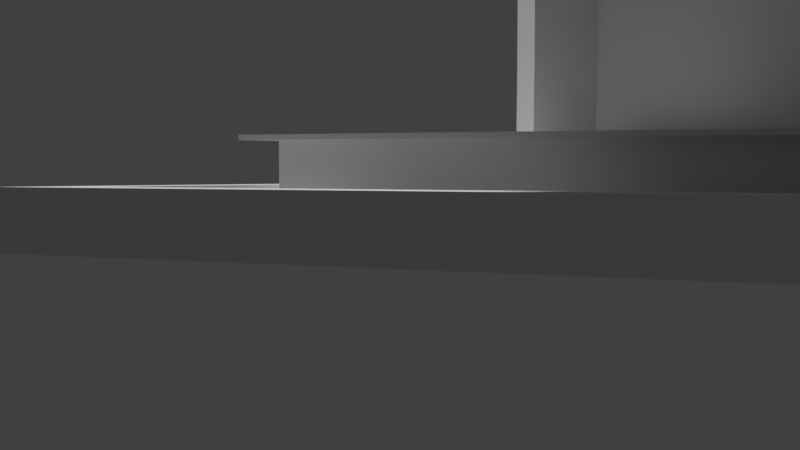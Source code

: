 # Source: diner_1.blend  (saved by Blender 2.78.0; exported with 4.5.12 LTS)
import bpy
from mathutils import Matrix  # noqa: F401  (used for matrix-valued properties, if any)

bpy.ops.wm.read_factory_settings(use_empty=True)
scene = bpy.context.scene
scene.name = 'Scene'

# ---- collections
col_collection_1 = bpy.data.collections.new('Collection 1'); scene.collection.children.link(col_collection_1)
col_collection_1.hide_render = True
col_collection_1.hide_viewport = True
col_collection_2 = bpy.data.collections.new('Collection 2'); scene.collection.children.link(col_collection_2)

# ---- world
world_world = bpy.data.worlds.new('World'); scene.world = world_world
world_world.color = (0.05088, 0.05088, 0.05088)
world_world.use_sun_shadow = False
world_world.sun_shadow_jitter_overblur = 0.0
world_world.cycles.sampling_method = 'MANUAL'

# ---- cameras
cam_camera_001 = bpy.data.cameras.new('Camera.001')
cam_camera_001.clip_end = 100.0
cam_camera_001.lens = 35.0
cam_camera_001.sensor_width = 32.0
cam_camera_001.sensor_height = 18.0
cam_camera_001.ortho_scale = 7.314
cam_camera_001.dof.focus_distance = 0.0

# ---- lights
light_lamp = bpy.data.lights.new('Lamp', 'POINT')
light_lamp.transmission_factor = 0.0
light_lamp.cutoff_distance = 30.0
light_lamp.energy = 100.0
light_lamp.shadow_buffer_clip_start = 1.001
light_lamp.shadow_soft_size = 0.1
light_lamp.shadow_maximum_resolution = 0.006
light_lamp.use_absolute_resolution = True

# ---- meshes
me_plane_002 = bpy.data.meshes.new('Plane.002')
me_plane_002.from_pydata([(0.139, -0.07821, 0.08757), (-0.06758, -0.07582, 0.08757), (-0.06519, 0.1308, 0.08757), (0.2238, -0.1119, 0.08757), (-0.1093, -0.108, 0.08757), (-0.1054, 0.225, 0.08757), (-0.04902, 0.1142, 0.08757), (-0.06547, 0.1068, 0.08757), (-0.1058, 0.1863, 0.08757), (-0.07934, 0.1983, 0.08757), (-0.05147, -0.076, 0.08757), (-0.06739, -0.05953, 0.08757), (-0.109, -0.08177, 0.08757), (-0.08327, -0.1083, 0.08757), (0.1124, -0.0779, 0.08757), (0.1216, -0.06036, 0.08757), (0.1957, -0.08311, 0.08757), (0.1809, -0.1114, 0.08757), (0.1124, -0.0779, -0.002295), (0.139, -0.07821, -0.002295), (-0.06739, -0.05953, -0.002295), (-0.06758, -0.07582, -0.002295), (-0.04902, 0.1142, -0.002295), (-0.06519, 0.1308, -0.002295), (0.1809, -0.1114, -0.002295), (0.2238, -0.1119, -0.002295), (-0.109, -0.08177, -0.002295), (-0.1093, -0.108, -0.002295), (-0.07934, 0.1983, -0.002295), (-0.1054, 0.225, -0.002295), (-0.1058, 0.1863, -0.002295), (-0.06547, 0.1068, -0.002295), (0.1216, -0.06036, -0.002295), (0.1957, -0.08311, -0.002295), (-0.08327, -0.1083, -0.002295), (-0.05147, -0.076, -0.002295), (-0.1054, 0.225, 0.08333), (-0.109, -0.08177, 0.08333), (0.2238, -0.1119, 0.08333), (0.1809, -0.1114, 0.08333), (0.2238, -0.1119, 0.002503), (-0.1058, 0.1863, 0.08333), (-0.08327, -0.1083, 0.08333), (-0.109, -0.08177, 0.002503), (-0.1093, -0.108, 0.08333), (-0.07934, 0.1983, 0.08333), (-0.1054, 0.225, 0.002503), (0.1957, -0.08311, 0.08333), (-0.1093, -0.108, 0.002503), (0.1809, -0.1114, 0.002503), (-0.07934, 0.1983, 0.002503), (-0.1058, 0.1863, 0.002503), (-0.08327, -0.1083, 0.002503), (0.1957, -0.08311, 0.002503), (-0.09522, -0.09821, 0.08333), (-0.09495, -0.07536, 0.08333), (-0.06917, 0.1685, 0.08333), (0.1702, -0.07652, 0.08333), (-0.09186, 0.1917, 0.002503), (-0.09186, 0.1917, 0.08333), (0.1947, -0.1016, 0.08333), (0.1574, -0.1011, 0.08333), (-0.0726, -0.09847, 0.08333), (-0.09225, 0.158, 0.08333), (0.1574, -0.1011, 0.002503), (-0.09225, 0.158, 0.002503), (-0.0726, -0.09847, 0.002503), (-0.09495, -0.07536, 0.002503), (-0.06917, 0.1685, 0.002503), (0.1702, -0.07652, 0.002503), (0.1947, -0.1016, 0.002503), (-0.09522, -0.09821, 0.002503), (-0.06519, 0.1308, 0.08333), (-0.05147, -0.076, 0.08333), (0.1124, -0.0779, 0.08333), (0.1216, -0.06036, 0.08333), (-0.06547, 0.1068, 0.08333), (-0.06758, -0.07582, 0.08333), (-0.04902, 0.1142, 0.08333), (0.139, -0.07821, 0.08333), (-0.06739, -0.05953, 0.08333), (0.1216, -0.06036, 0.002503), (-0.05147, -0.076, 0.002503), (-0.06519, 0.1308, 0.002503), (-0.06758, -0.07582, 0.002503), (-0.06739, -0.05953, 0.002503), (0.1124, -0.0779, 0.002503), (-0.06547, 0.1068, 0.002503), (-0.04902, 0.1142, 0.002503), (0.139, -0.07821, 0.002503), (-0.0701, 0.1411, 0.08333), (-0.05536, -0.08104, 0.08333), (0.1207, -0.08308, 0.08333), (0.1306, -0.06423, 0.08333), (-0.0704, 0.1153, 0.08333), (-0.07267, -0.08083, 0.08333), (-0.05273, 0.1234, 0.08333), (0.1493, -0.08341, 0.08333), (-0.07247, -0.06334, 0.08333), (0.1306, -0.06423, 0.002503), (-0.05536, -0.08104, 0.002503), (-0.0701, 0.1411, 0.002503), (-0.07267, -0.08083, 0.002503), (-0.07247, -0.06334, 0.002503), (0.1207, -0.08308, 0.002503), (-0.0704, 0.1153, 0.002503), (-0.05273, 0.1234, 0.002503), (0.1493, -0.08341, 0.002503)], [], [(6, 9, 5, 2), (11, 12, 4, 1), (14, 17, 3, 0), (2, 5, 8, 7), (15, 16, 9, 6), (7, 8, 12, 11), (1, 4, 13, 10), (0, 3, 16, 15), (10, 13, 17, 14), (22, 23, 29, 28), (20, 21, 27, 26), (18, 19, 25, 24), (23, 31, 30, 29), (32, 22, 28, 33), (31, 20, 26, 30), (21, 35, 34, 27), (19, 32, 33, 25), (35, 18, 24, 34), (86, 18, 35, 82), (49, 24, 25, 40), (51, 30, 26, 43), (87, 31, 23, 83), (52, 34, 24, 49), (43, 26, 27, 48), (82, 35, 21, 84), (46, 29, 30, 51), (50, 28, 29, 46), (48, 27, 34, 52), (88, 22, 32, 81), (53, 33, 28, 50), (89, 19, 18, 86), (81, 32, 19, 89), (84, 21, 20, 85), (40, 25, 33, 53), (83, 23, 22, 88), (85, 20, 31, 87), (3, 38, 47, 16), (37, 55, 54, 44), (16, 47, 45, 9), (4, 44, 42, 13), (9, 45, 36, 5), (5, 36, 41, 8), (12, 37, 44, 4), (13, 42, 39, 17), (8, 41, 37, 12), (17, 39, 38, 3), (50, 68, 69, 53), (38, 60, 57, 47), (51, 65, 58, 46), (43, 67, 65, 51), (53, 69, 70, 40), (36, 59, 63, 41), (46, 58, 68, 50), (44, 54, 62, 42), (60, 70, 69, 57), (57, 69, 68, 56), (54, 71, 66, 62), (56, 68, 58, 59), (59, 58, 65, 63), (55, 67, 71, 54), (62, 66, 64, 61), (63, 65, 67, 55), (61, 64, 70, 60), (52, 66, 71, 48), (47, 57, 56, 45), (48, 71, 67, 43), (42, 62, 61, 39), (40, 70, 64, 49), (45, 56, 59, 36), (49, 64, 66, 52), (39, 61, 60, 38), (41, 63, 55, 37), (11, 80, 76, 7), (2, 72, 78, 6), (1, 77, 80, 11), (15, 75, 79, 0), (0, 79, 74, 14), (6, 78, 75, 15), (10, 73, 77, 1), (7, 76, 72, 2), (14, 74, 73, 10), (84, 102, 100, 82), (85, 103, 102, 84), (82, 100, 104, 86), (77, 95, 98, 80), (83, 101, 105, 87), (76, 94, 90, 72), (73, 91, 95, 77), (86, 104, 107, 89), (72, 90, 96, 78), (98, 103, 105, 94), (90, 101, 106, 96), (95, 102, 103, 98), (93, 99, 107, 97), (97, 107, 104, 92), (96, 106, 99, 93), (91, 100, 102, 95), (94, 105, 101, 90), (92, 104, 100, 91), (75, 93, 97, 79), (80, 98, 94, 76), (79, 97, 92, 74), (88, 106, 101, 83), (87, 105, 103, 85), (78, 96, 93, 75), (89, 107, 99, 81), (74, 92, 91, 73), (81, 99, 106, 88)])
_k = {(0, 14): 1.0, (1, 11): 1.0, (2, 6): 1.0, (3, 17): 1.0, (4, 12): 1.0, (5, 9): 1.0, (2, 7): 1.0, (5, 8): 1.0, (6, 15): 1.0, (9, 16): 1.0, (7, 11): 1.0, (8, 12): 1.0, (1, 10): 1.0, (4, 13): 1.0, (0, 15): 1.0, (3, 16): 1.0, (10, 14): 1.0, (13, 17): 1.0, (18, 19): 1.0, (20, 21): 1.0, (22, 23): 1.0, (24, 25): 1.0, (26, 27): 1.0, (28, 29): 1.0, (23, 31): 1.0, (29, 30): 1.0, (22, 32): 1.0, (28, 33): 1.0, (20, 31): 1.0, (26, 30): 1.0, (21, 35): 1.0, (27, 34): 1.0, (19, 32): 1.0, (25, 33): 1.0, (18, 35): 1.0, (24, 34): 1.0, (37, 44): 1.0, (45, 47): 1.0, (38, 39): 1.0, (42, 44): 1.0, (36, 41): 1.0, (38, 47): 1.0, (39, 42): 1.0, (37, 41): 1.0, (43, 51): 1.0, (36, 45): 1.0, (40, 53): 1.0, (50, 53): 1.0, (48, 52): 1.0, (40, 49): 1.0, (49, 52): 1.0, (46, 51): 1.0, (43, 48): 1.0, (46, 50): 1.0, (54, 55): 1.0, (56, 57): 1.0, (60, 61): 1.0, (54, 62): 1.0, (59, 63): 1.0, (57, 60): 1.0, (61, 62): 1.0, (55, 63): 1.0, (65, 67): 1.0, (56, 59): 1.0, (69, 70): 1.0, (68, 69): 1.0, (66, 71): 1.0, (64, 70): 1.0, (64, 66): 1.0, (58, 65): 1.0, (67, 71): 1.0, (58, 68): 1.0, (73, 74): 1.0, (72, 78): 1.0, (72, 76): 1.0, (77, 80): 1.0, (76, 80): 1.0, (75, 78): 1.0, (73, 77): 1.0, (75, 79): 1.0, (74, 79): 1.0, (83, 87): 1.0, (82, 86): 1.0, (82, 84): 1.0, (85, 87): 1.0, (81, 89): 1.0, (81, 88): 1.0, (84, 85): 1.0, (83, 88): 1.0, (86, 89): 1.0, (91, 92): 1.0, (90, 96): 1.0, (90, 94): 1.0, (95, 98): 1.0, (94, 98): 1.0, (93, 96): 1.0, (91, 95): 1.0, (93, 97): 1.0, (92, 97): 1.0, (101, 105): 1.0, (100, 104): 1.0, (100, 102): 1.0, (103, 105): 1.0, (99, 107): 1.0, (99, 106): 1.0, (102, 103): 1.0, (101, 106): 1.0, (104, 107): 1.0}
me_plane_002.attributes.new('crease_edge', 'FLOAT', 'EDGE').data.foreach_set('value', [_k.get((min(e.vertices), max(e.vertices)), 0.0) for e in me_plane_002.edges])
me_plane_002.use_remesh_preserve_volume = False
me_plane_002.use_remesh_preserve_attributes = False
me_plane_002.use_mirror_vertex_groups = False
me_plane_002.update()
me_plane = bpy.data.meshes.new('Plane')
me_plane.from_pydata([(0.3196, -0.1528, 0.3094), (-0.1574, -0.1473, 0.3094), (-0.1519, 0.3297, 0.3094), (0.3958, -0.1843, 0.3122), (-0.1847, -0.1776, 0.3122), (-0.178, 0.4029, 0.3122), (-0.06203, 0.2378, 0.3094), (-0.1534, 0.1992, 0.3094), (-0.1803, 0.2024, 0.3122), (-0.03726, 0.2589, 0.3122), (-0.08117, -0.1482, 0.3094), (-0.1567, -0.08929, 0.3094), (-0.1836, -0.08602, 0.3122), (-0.08269, -0.1788, 0.3122), (0.1967, -0.1514, 0.3094), (0.2463, -0.07781, 0.3094), (0.2693, -0.05477, 0.3122), (0.2049, -0.1821, 0.3122), (0.2459, -0.07789, 0.2807), (-0.03761, 0.2589, 0.2807), (-0.184, -0.0861, 0.2807), (-0.185, -0.1777, 0.2807), (0.2689, -0.05485, 0.2807), (0.3955, -0.1844, 0.2807), (0.2046, -0.1822, 0.2807), (-0.1806, 0.2023, 0.2807), (0.1963, -0.1515, 0.2807), (-0.08304, -0.1789, 0.2807), (-0.1783, 0.4029, 0.2807), (-0.1571, -0.08937, 0.2807), (-0.1538, 0.1991, 0.2807), (-0.08156, -0.1482, 0.2807), (-0.06241, 0.2377, 0.2807), (0.3192, -0.1529, 0.2807), (-0.1578, -0.1474, 0.2807), (-0.1523, 0.3296, 0.2807), (0.3196, -0.1528, 1.49e-08), (-0.1574, -0.1473, 1.49e-08), (-0.1519, 0.3297, 1.49e-08), (0.3958, -0.1843, -0.002872), (-0.1847, -0.1776, -0.002872), (-0.178, 0.4029, -0.002872), (-0.06203, 0.2378, 1.49e-08), (-0.1534, 0.1992, 1.49e-08), (-0.1803, 0.2024, -0.002872), (-0.03726, 0.2589, -0.002872), (-0.08117, -0.1482, 1.49e-08), (-0.1567, -0.08929, 1.49e-08), (-0.1836, -0.08602, -0.002872), (-0.08269, -0.1788, -0.002872), (0.1967, -0.1514, 1.49e-08), (0.2463, -0.07781, 1.49e-08), (0.2693, -0.05477, -0.002872), (0.2049, -0.1821, -0.002872), (-0.1575, -0.08946, 0.1547), (-0.1843, -0.08617, 0.1547), (-0.03795, 0.2588, 0.1547), (-0.181, 0.2022, 0.1547), (-0.08338, -0.1789, 0.1547), (-0.1854, -0.1777, 0.1547), (-0.1787, 0.4028, 0.1547), (-0.0628, 0.2376, 0.1547), (-0.1582, -0.1474, 0.1547), (-0.1527, 0.3295, 0.1547), (-0.1542, 0.199, 0.1547), (-0.08194, -0.1483, 0.1547), (0.2459, -0.07789, 0.04762), (-0.03761, 0.2589, 0.04762), (-0.184, -0.0861, 0.04762), (-0.185, -0.1777, 0.04762), (0.2689, -0.05485, 0.04762), (0.3955, -0.1844, 0.04762), (0.2046, -0.1822, 0.04762), (-0.1806, 0.2023, 0.04762), (0.1963, -0.1515, 0.04762), (-0.08304, -0.1789, 0.04762), (-0.1783, 0.4029, 0.04762), (-0.1571, -0.08937, 0.04762), (-0.1538, 0.1991, 0.04762), (-0.08156, -0.1482, 0.04762), (-0.06241, 0.2377, 0.04762), (0.3192, -0.1529, 0.04762), (-0.1578, -0.1474, 0.04762), (-0.1523, 0.3296, 0.04762)], [], [(6, 9, 5, 2), (11, 12, 4, 1), (14, 17, 3, 0), (2, 5, 8, 7), (15, 16, 9, 6), (7, 8, 12, 11), (1, 4, 13, 10), (0, 3, 16, 15), (10, 13, 17, 14), (32, 18, 15, 6), (22, 19, 9, 16), (33, 26, 14, 0), (18, 33, 0, 15), (34, 29, 11, 1), (23, 22, 16, 3), (35, 32, 6, 2), (29, 30, 7, 11), (26, 31, 10, 14), (24, 23, 3, 17), (25, 20, 12, 8), (30, 35, 2, 7), (27, 24, 17, 13), (20, 21, 4, 12), (31, 34, 1, 10), (28, 25, 8, 5), (19, 28, 5, 9), (21, 27, 13, 4), (59, 58, 27, 21), (65, 62, 34, 31), (56, 60, 28, 19), (60, 57, 25, 28), (55, 59, 21, 20), (57, 55, 20, 25), (19, 32, 61, 56), (22, 18, 32, 19), (64, 63, 35, 30), (23, 33, 18, 22), (54, 64, 30, 29), (63, 61, 32, 35), (62, 54, 29, 34), (24, 26, 33, 23), (27, 31, 26, 24), (58, 65, 31, 27), (42, 38, 41, 45), (47, 37, 40, 48), (50, 36, 39, 53), (38, 43, 44, 41), (51, 42, 45, 52), (43, 47, 48, 44), (37, 46, 49, 40), (36, 51, 52, 39), (46, 50, 53, 49), (80, 42, 51, 66), (70, 52, 45, 67), (81, 36, 50, 74), (66, 51, 36, 81), (82, 37, 47, 77), (71, 39, 52, 70), (83, 38, 42, 80), (77, 47, 43, 78), (74, 50, 46, 79), (72, 53, 39, 71), (73, 44, 48, 68), (78, 43, 38, 83), (75, 49, 53, 72), (68, 48, 40, 69), (79, 46, 37, 82), (76, 41, 44, 73), (67, 45, 41, 76), (69, 40, 49, 75), (59, 69, 75, 58), (65, 79, 82, 62), (56, 67, 76, 60), (60, 76, 73, 57), (55, 68, 69, 59), (57, 73, 68, 55), (67, 56, 61, 80), (70, 67, 80, 66), (64, 78, 83, 63), (71, 70, 66, 81), (54, 77, 78, 64), (63, 83, 80, 61), (62, 82, 77, 54), (72, 71, 81, 74), (75, 72, 74, 79), (58, 75, 79, 65), (14, 10, 1, 11, 7, 2, 6, 15, 0), (46, 50, 36, 51, 42, 38, 43, 47, 37)])
_k = {(0, 14): 1.0, (1, 11): 1.0, (2, 6): 1.0, (3, 17): 1.0, (4, 12): 1.0, (5, 9): 1.0, (2, 7): 1.0, (5, 8): 1.0, (6, 15): 1.0, (9, 16): 1.0, (7, 11): 1.0, (8, 12): 1.0, (1, 10): 1.0, (4, 13): 1.0, (0, 15): 1.0, (3, 16): 1.0, (10, 14): 1.0, (13, 17): 1.0, (56, 61): 1.0, (27, 58): 1.0, (19, 32): 1.0, (32, 61): 1.0, (19, 22): 1.0, (23, 24): 1.0, (22, 23): 1.0, (19, 56): 1.0, (24, 27): 1.0, (18, 33): 1.0, (26, 33): 1.0, (18, 32): 1.0, (26, 31): 1.0, (27, 31): 1.0, (58, 65): 1.0, (31, 65): 1.0, (36, 50): 1.0, (37, 47): 1.0, (38, 42): 1.0, (39, 53): 1.0, (40, 48): 1.0, (41, 45): 1.0, (38, 43): 1.0, (41, 44): 1.0, (42, 51): 1.0, (45, 52): 1.0, (43, 47): 1.0, (44, 48): 1.0, (37, 46): 1.0, (40, 49): 1.0, (36, 51): 1.0, (39, 52): 1.0, (46, 50): 1.0, (49, 53): 1.0, (58, 75): 1.0, (67, 80): 1.0, (61, 80): 1.0, (67, 70): 1.0, (71, 72): 1.0, (70, 71): 1.0, (56, 67): 1.0, (72, 75): 1.0, (66, 81): 1.0, (74, 81): 1.0, (66, 80): 1.0, (74, 79): 1.0, (75, 79): 1.0, (65, 79): 1.0}
me_plane.attributes.new('crease_edge', 'FLOAT', 'EDGE').data.foreach_set('value', [_k.get((min(e.vertices), max(e.vertices)), 0.0) for e in me_plane.edges])
_ca = me_plane.color_attributes.new('Col', 'BYTE_COLOR', 'CORNER')
_ca.data.foreach_set('color', [1.0, 1.0, 1.0, 1.0, 1.0, 1.0, 1.0, 1.0, 1.0, 1.0, 1.0, 1.0, 1.0, 1.0, 1.0, 1.0, 1.0, 1.0, 1.0, 1.0, 1.0, 1.0, 1.0, 1.0, 1.0, 1.0, 1.0, 1.0, 1.0, 1.0, 1.0, 1.0, 1.0, 1.0, 1.0, 1.0, 1.0, 1.0, 1.0, 1.0, 1.0, 1.0, 1.0, 1.0, 1.0, 1.0, 1.0, 1.0, 1.0, 1.0, 1.0, 1.0, 1.0, 1.0, 1.0, 1.0, 1.0, 1.0, 1.0, 1.0, 1.0, 1.0, 1.0, 1.0, 1.0, 1.0, 1.0, 1.0, 1.0, 1.0, 1.0, 1.0, 1.0, 1.0, 1.0, 1.0, 1.0, 1.0, 1.0, 1.0, 1.0, 1.0, 1.0, 1.0, 1.0, 1.0, 1.0, 1.0, 1.0, 1.0, 1.0, 1.0, 1.0, 1.0, 1.0, 1.0, 1.0, 1.0, 1.0, 1.0, 1.0, 1.0, 1.0, 1.0, 1.0, 1.0, 1.0, 1.0, 1.0, 1.0, 1.0, 1.0, 1.0, 1.0, 1.0, 1.0, 1.0, 1.0, 1.0, 1.0, 1.0, 1.0, 1.0, 1.0, 1.0, 1.0, 1.0, 1.0, 1.0, 1.0, 1.0, 1.0, 1.0, 1.0, 1.0, 1.0, 1.0, 1.0, 1.0, 1.0, 1.0, 1.0, 1.0, 1.0, 1.0, 1.0, 1.0, 1.0, 1.0, 1.0, 1.0, 1.0, 1.0, 1.0, 1.0, 1.0, 1.0, 1.0, 1.0, 1.0, 1.0, 1.0, 1.0, 1.0, 1.0, 1.0, 1.0, 1.0, 1.0, 1.0, 1.0, 1.0, 1.0, 1.0, 1.0, 1.0, 1.0, 1.0, 1.0, 1.0, 1.0, 1.0, 1.0, 1.0, 1.0, 1.0, 1.0, 1.0, 1.0, 1.0, 1.0, 1.0, 1.0, 1.0, 1.0, 1.0, 1.0, 1.0, 1.0, 1.0, 1.0, 1.0, 1.0, 1.0, 1.0, 1.0, 1.0, 1.0, 1.0, 1.0, 1.0, 1.0, 1.0, 1.0, 1.0, 1.0, 1.0, 1.0, 1.0, 1.0, 1.0, 1.0, 1.0, 1.0, 1.0, 1.0, 1.0, 1.0, 1.0, 1.0, 1.0, 1.0, 1.0, 1.0, 1.0, 1.0, 1.0, 1.0, 1.0, 1.0, 1.0, 1.0, 1.0, 1.0, 1.0, 1.0, 1.0, 1.0, 1.0, 1.0, 1.0, 1.0, 1.0, 1.0, 1.0, 1.0, 1.0, 1.0, 1.0, 1.0, 1.0, 1.0, 1.0, 1.0, 1.0, 1.0, 1.0, 1.0, 1.0, 1.0, 1.0, 1.0, 1.0, 1.0, 1.0, 1.0, 1.0, 1.0, 1.0, 1.0, 1.0, 1.0, 1.0, 1.0, 1.0, 1.0, 1.0, 1.0, 1.0, 1.0, 1.0, 1.0, 1.0, 1.0, 1.0, 1.0, 1.0, 1.0, 1.0, 1.0, 1.0, 1.0, 1.0, 1.0, 1.0, 1.0, 1.0, 1.0, 1.0, 1.0, 1.0, 1.0, 1.0, 1.0, 1.0, 1.0, 1.0, 1.0, 1.0, 1.0, 1.0, 1.0, 1.0, 1.0, 1.0, 1.0, 1.0, 1.0, 1.0, 1.0, 1.0, 1.0, 1.0, 1.0, 1.0, 1.0, 1.0, 1.0, 1.0, 1.0, 1.0, 1.0, 1.0, 1.0, 1.0, 1.0, 1.0, 1.0, 1.0, 1.0, 1.0, 1.0, 1.0, 1.0, 1.0, 1.0, 1.0, 1.0, 1.0, 1.0, 1.0, 1.0, 1.0, 1.0, 1.0, 1.0, 1.0, 1.0, 1.0, 1.0, 1.0, 1.0, 1.0, 1.0, 1.0, 1.0, 1.0, 1.0, 1.0, 1.0, 1.0, 1.0, 1.0, 1.0, 1.0, 1.0, 1.0, 1.0, 1.0, 1.0, 1.0, 1.0, 1.0, 1.0, 1.0, 1.0, 1.0, 1.0, 1.0, 1.0, 1.0, 1.0, 1.0, 1.0, 1.0, 1.0, 1.0, 1.0, 1.0, 1.0, 1.0, 1.0, 1.0, 1.0, 1.0, 1.0, 1.0, 1.0, 1.0, 1.0, 1.0, 1.0, 1.0, 1.0, 1.0, 1.0, 1.0, 1.0, 1.0, 1.0, 1.0, 1.0, 1.0, 1.0, 1.0, 1.0, 1.0, 1.0, 1.0, 1.0, 1.0, 1.0, 1.0, 1.0, 1.0, 1.0, 1.0, 1.0, 1.0, 1.0, 1.0, 1.0, 1.0, 1.0, 1.0, 1.0, 1.0, 1.0, 1.0, 1.0, 1.0, 1.0, 1.0, 1.0, 1.0, 1.0, 1.0, 1.0, 1.0, 1.0, 1.0, 1.0, 1.0, 1.0, 1.0, 1.0, 1.0, 1.0, 1.0, 1.0, 1.0, 1.0, 1.0, 1.0, 1.0, 1.0, 1.0, 1.0, 1.0, 1.0, 1.0, 1.0, 1.0, 1.0, 1.0, 1.0, 1.0, 1.0, 1.0, 1.0, 1.0, 1.0, 1.0, 1.0, 1.0, 1.0, 1.0, 1.0, 1.0, 1.0, 1.0, 1.0, 1.0, 1.0, 1.0, 1.0, 1.0, 1.0, 1.0, 1.0, 1.0, 1.0, 1.0, 1.0, 1.0, 1.0, 1.0, 1.0, 1.0, 1.0, 1.0, 1.0, 1.0, 1.0, 1.0, 1.0, 1.0, 1.0, 1.0, 1.0, 1.0, 1.0, 1.0, 1.0, 1.0, 1.0, 1.0, 1.0, 1.0, 1.0, 1.0, 1.0, 1.0, 1.0, 1.0, 1.0, 1.0, 1.0, 1.0, 1.0, 1.0, 1.0, 1.0, 1.0, 1.0, 1.0, 1.0, 1.0, 1.0, 1.0, 1.0, 1.0, 1.0, 1.0, 1.0, 1.0, 1.0, 1.0, 1.0, 1.0, 1.0, 1.0, 1.0, 1.0, 1.0, 1.0, 1.0, 1.0, 1.0, 1.0, 1.0, 1.0, 1.0, 1.0, 1.0, 1.0, 1.0, 1.0, 1.0, 1.0, 1.0, 1.0, 1.0, 1.0, 1.0, 1.0, 1.0, 1.0, 1.0, 1.0, 1.0, 1.0, 1.0, 1.0, 1.0, 1.0, 1.0, 1.0, 1.0, 1.0, 1.0, 1.0, 1.0, 1.0, 1.0, 1.0, 1.0, 1.0, 1.0, 1.0, 1.0, 1.0, 1.0, 1.0, 1.0, 1.0, 1.0, 1.0, 1.0, 1.0, 1.0, 1.0, 1.0, 1.0, 1.0, 1.0, 1.0, 1.0, 1.0, 1.0, 1.0, 1.0, 1.0, 1.0, 1.0, 1.0, 1.0, 1.0, 1.0, 1.0, 1.0, 1.0, 1.0, 1.0, 1.0, 1.0, 1.0, 1.0, 1.0, 1.0, 1.0, 1.0, 1.0, 1.0, 1.0, 1.0, 1.0, 1.0, 1.0, 1.0, 1.0, 1.0, 1.0, 1.0, 1.0, 1.0, 1.0, 1.0, 1.0, 1.0, 1.0, 1.0, 1.0, 1.0, 1.0, 1.0, 1.0, 1.0, 1.0, 1.0, 1.0, 1.0, 1.0, 1.0, 1.0, 1.0, 1.0, 1.0, 1.0, 1.0, 1.0, 1.0, 1.0, 1.0, 1.0, 1.0, 1.0, 1.0, 1.0, 1.0, 1.0, 1.0, 1.0, 1.0, 1.0, 1.0, 1.0, 1.0, 1.0, 1.0, 1.0, 1.0, 1.0, 1.0, 1.0, 1.0, 1.0, 1.0, 1.0, 1.0, 1.0, 1.0, 1.0, 1.0, 1.0, 1.0, 1.0, 1.0, 1.0, 1.0, 1.0, 1.0, 1.0, 1.0, 1.0, 1.0, 1.0, 1.0, 1.0, 1.0, 1.0, 1.0, 1.0, 1.0, 1.0, 1.0, 1.0, 1.0, 1.0, 1.0, 1.0, 1.0, 1.0, 1.0, 1.0, 1.0, 1.0, 1.0, 1.0, 1.0, 1.0, 1.0, 1.0, 1.0, 1.0, 1.0, 1.0, 1.0, 1.0, 1.0, 1.0, 1.0, 1.0, 1.0, 1.0, 1.0, 1.0, 1.0, 1.0, 1.0, 1.0, 1.0, 1.0, 1.0, 1.0, 1.0, 1.0, 1.0, 1.0, 1.0, 1.0, 1.0, 1.0, 1.0, 1.0, 1.0, 1.0, 1.0, 1.0, 1.0, 1.0, 1.0, 1.0, 1.0, 1.0, 1.0, 1.0, 1.0, 1.0, 1.0, 1.0, 1.0, 1.0, 1.0, 1.0, 1.0, 1.0, 1.0, 1.0, 1.0, 1.0, 1.0, 1.0, 1.0, 1.0, 1.0, 1.0, 1.0, 1.0, 1.0, 1.0, 1.0, 1.0, 1.0, 1.0, 1.0, 1.0, 1.0, 1.0, 1.0, 1.0, 1.0, 1.0, 1.0, 1.0, 1.0, 1.0, 1.0, 1.0, 1.0, 1.0, 1.0, 1.0, 1.0, 1.0, 1.0, 1.0, 1.0, 1.0, 1.0, 1.0, 1.0, 1.0, 1.0, 1.0, 1.0, 1.0, 1.0, 1.0, 1.0, 1.0, 1.0, 1.0, 1.0, 1.0, 1.0, 1.0, 1.0, 1.0, 1.0, 1.0, 1.0, 1.0, 1.0, 1.0, 1.0, 1.0, 1.0, 1.0, 1.0, 1.0, 1.0, 1.0, 1.0, 1.0, 1.0, 1.0, 1.0, 1.0, 1.0, 1.0, 1.0, 1.0, 1.0, 1.0, 1.0, 1.0, 1.0, 1.0, 1.0, 1.0, 1.0, 1.0, 1.0, 1.0, 1.0, 1.0, 1.0, 1.0, 1.0, 1.0, 1.0, 1.0, 1.0, 1.0, 1.0, 1.0, 1.0, 1.0, 1.0, 1.0, 1.0, 1.0, 1.0, 1.0, 1.0, 1.0, 1.0, 1.0, 1.0, 1.0, 1.0, 1.0, 1.0, 1.0, 1.0, 1.0, 1.0, 1.0, 1.0, 1.0, 1.0, 1.0, 1.0, 1.0, 1.0, 1.0, 1.0, 1.0, 1.0, 1.0, 1.0, 1.0, 1.0, 1.0, 1.0, 1.0, 1.0, 1.0, 1.0, 1.0, 1.0, 1.0, 1.0, 1.0, 1.0, 1.0, 1.0, 1.0, 1.0, 1.0, 1.0, 1.0, 1.0, 1.0, 1.0, 1.0, 1.0, 1.0, 1.0, 1.0, 1.0, 1.0, 1.0, 1.0, 1.0, 1.0, 1.0, 1.0, 1.0, 1.0, 1.0, 1.0, 1.0, 1.0, 1.0, 1.0, 1.0, 1.0, 1.0, 1.0, 1.0, 1.0, 1.0, 1.0, 1.0, 1.0, 1.0, 1.0, 1.0, 1.0, 1.0, 1.0, 1.0, 1.0, 1.0, 1.0, 1.0, 1.0, 1.0, 1.0, 1.0, 1.0, 1.0, 1.0, 1.0, 1.0, 1.0, 1.0, 1.0, 1.0, 1.0, 1.0, 1.0, 1.0, 1.0, 1.0, 1.0, 1.0, 1.0, 1.0, 1.0, 1.0, 1.0, 1.0, 1.0, 1.0, 1.0, 1.0, 1.0, 1.0, 1.0, 1.0, 1.0, 1.0, 1.0, 1.0, 1.0, 1.0, 1.0, 1.0, 1.0, 1.0, 1.0, 1.0, 1.0, 1.0, 1.0, 1.0, 1.0, 1.0, 1.0, 1.0, 1.0, 1.0, 1.0, 1.0, 1.0, 1.0, 1.0, 1.0, 1.0, 1.0, 1.0, 1.0, 1.0, 1.0, 1.0, 1.0, 1.0, 1.0, 1.0, 1.0, 1.0, 1.0, 1.0, 1.0, 1.0, 1.0, 1.0, 1.0, 1.0, 1.0, 1.0, 1.0, 1.0, 1.0, 1.0, 1.0, 1.0, 1.0, 1.0, 1.0, 1.0, 1.0, 1.0, 1.0, 1.0, 1.0, 1.0, 1.0, 1.0, 1.0, 1.0, 1.0, 1.0, 1.0, 1.0, 1.0, 1.0, 1.0, 1.0, 1.0, 1.0, 1.0, 1.0, 1.0, 1.0, 1.0, 1.0, 1.0, 1.0, 1.0, 1.0, 1.0, 1.0, 1.0, 1.0, 1.0, 1.0, 1.0, 1.0, 1.0, 1.0, 1.0, 1.0, 1.0, 1.0, 1.0, 1.0, 1.0, 1.0, 1.0, 1.0, 1.0, 1.0, 1.0, 1.0, 1.0, 1.0, 1.0, 1.0, 1.0, 1.0, 1.0, 1.0, 1.0, 1.0, 1.0, 1.0, 1.0, 1.0, 1.0, 1.0, 1.0, 1.0, 1.0, 1.0, 1.0, 1.0, 1.0, 1.0, 1.0, 1.0, 1.0, 1.0, 1.0, 1.0, 1.0, 1.0, 1.0, 1.0, 1.0, 1.0, 1.0, 1.0, 1.0, 1.0, 1.0, 1.0, 1.0, 1.0, 1.0, 1.0, 1.0, 1.0, 1.0, 1.0, 1.0, 1.0, 1.0, 1.0, 1.0, 1.0, 1.0, 1.0, 1.0, 1.0, 1.0, 1.0, 1.0, 1.0, 1.0, 1.0, 1.0, 1.0, 1.0, 1.0, 1.0, 1.0, 1.0, 1.0, 1.0, 1.0, 1.0, 1.0, 1.0, 1.0, 1.0, 1.0, 1.0, 1.0, 1.0, 1.0, 1.0, 1.0, 1.0, 1.0, 1.0, 1.0, 1.0, 1.0, 1.0, 1.0, 1.0, 1.0, 1.0, 1.0, 1.0, 1.0, 1.0, 1.0, 1.0, 1.0, 1.0, 1.0, 1.0, 1.0, 1.0, 1.0, 1.0, 1.0, 1.0, 1.0, 1.0, 1.0, 1.0, 1.0, 1.0, 1.0, 1.0, 1.0, 1.0, 1.0, 1.0, 1.0, 1.0, 1.0, 1.0, 1.0, 1.0, 1.0, 1.0, 1.0, 1.0, 1.0, 1.0, 1.0, 1.0, 1.0, 1.0, 1.0, 1.0, 1.0, 1.0, 1.0, 1.0, 1.0, 1.0, 1.0, 1.0, 1.0, 1.0, 1.0, 1.0, 1.0, 1.0, 1.0, 1.0, 1.0, 1.0, 1.0, 1.0, 1.0, 1.0, 1.0, 1.0, 1.0, 1.0, 1.0, 1.0, 1.0, 1.0, 1.0, 1.0, 1.0, 1.0, 1.0, 1.0, 1.0, 1.0, 1.0, 1.0, 1.0, 1.0, 1.0, 1.0, 1.0, 1.0, 1.0, 1.0, 1.0, 1.0, 1.0, 1.0, 1.0, 1.0, 1.0, 1.0, 1.0, 1.0, 1.0, 1.0, 1.0, 1.0, 1.0, 1.0, 1.0, 1.0, 1.0, 1.0, 1.0, 1.0, 1.0, 1.0, 1.0, 1.0, 1.0, 1.0, 1.0, 1.0, 1.0, 1.0, 1.0, 1.0, 1.0, 1.0, 1.0, 1.0, 1.0, 1.0, 1.0, 1.0, 1.0, 1.0, 1.0, 1.0, 1.0, 1.0, 1.0, 1.0, 1.0, 1.0, 1.0, 1.0, 1.0, 1.0, 1.0])
me_plane.use_remesh_preserve_volume = False
me_plane.use_remesh_preserve_attributes = False
me_plane.use_mirror_vertex_groups = False
me_plane.update()

# ---- objects
ob_lamp = bpy.data.objects.new('Lamp', light_lamp)
ob_camera_v2 = bpy.data.objects.new('Camera_v2', cam_camera_001)
ob_counter_v2 = bpy.data.objects.new('counter_v2', me_plane_002)
ob_diner_v2 = bpy.data.objects.new('diner_v2', me_plane)

# ---- transforms, parenting, visibility, modifiers, constraints
ob_lamp.location = (4.076, 1.005, 5.904)
ob_lamp.rotation_euler = (0.6503, 0.05522, 1.866)
ob_lamp.lock_rotations_4d = False
ob_lamp.empty_display_type = 'ARROWS'
ob_lamp.color = (0.0, 0.0, 0.0, 0.0)
ob_lamp.hide_viewport = True
ob_lamp.hide_render = True
ob_lamp.lineart.crease_threshold = 0.0
ob_camera_v2.location = (0.1698, 0.6739, 0.06511)
ob_camera_v2.rotation_euler = (1.501, -4.08e-06, 3.076)
ob_camera_v2.scale = (0.08443, 0.08443, 0.08443)
ob_camera_v2.lock_rotations_4d = False
ob_camera_v2.empty_display_type = 'ARROWS'
ob_camera_v2.color = (0.0, 0.0, 0.0, 0.0)
ob_camera_v2.display_type = 'WIRE'
ob_camera_v2.lineart.crease_threshold = 0.0
ob_counter_v2.location = (0.0, 0.0, 0.0)
ob_counter_v2.rotation_euler = (0.0, -0.0, 0.4133)
ob_counter_v2.lineart.crease_threshold = 0.0
_m = ob_counter_v2.modifiers.new('Multires', 'MULTIRES')
_m.uv_smooth = 'PRESERVE_CORNERS'
_m.quality = 3
_m.levels = 3
_m.sculpt_levels = 3
_m.render_levels = 3
_m.show_only_control_edges = False
ob_diner_v2.location = (0.0, 0.0, 0.0)
ob_diner_v2.rotation_euler = (0.0, -0.0, 0.4133)
ob_diner_v2.lineart.crease_threshold = 0.0
_m = ob_diner_v2.modifiers.new('Multires', 'MULTIRES')
_m.uv_smooth = 'PRESERVE_CORNERS'
_m.quality = 3
_m.levels = 3
_m.sculpt_levels = 3
_m.render_levels = 3
_m.show_only_control_edges = False

# ---- collection membership
col_collection_1.objects.link(ob_lamp)
col_collection_2.objects.link(ob_camera_v2)
col_collection_2.objects.link(ob_counter_v2)
col_collection_2.objects.link(ob_diner_v2)

# ---- scene / render settings (as saved in the file)
scene.camera = ob_camera_v2
scene.frame_start = 1; scene.frame_end = 250; scene.frame_set(1)
scene.render.engine = 'CYCLES'
scene.render.resolution_percentage = 50
scene.render.dither_intensity = 0.0
scene.cycles.use_denoising = False
scene.cycles.samples = 128
scene.cycles.sampling_pattern = 'TABULATED_SOBOL'
scene.cycles.light_sampling_threshold = 0.0
scene.cycles.use_adaptive_sampling = False
scene.cycles.use_light_tree = False
scene.cycles.blur_glossy = 0.0
scene.cycles.sample_clamp_indirect = 0.0
scene.view_settings.view_transform = 'Standard'
bpy.context.view_layer.update()

# ---- added for rendering (the .blend has no usable light): sun
light_auto_sun = bpy.data.lights.new('AutoSun', 'SUN')
light_auto_sun.energy = 3.0
light_auto_sun.angle = 0.0523599
ob_auto_sun = bpy.data.objects.new('AutoSun', light_auto_sun)
scene.collection.objects.link(ob_auto_sun)
ob_auto_sun.rotation_euler = (0.872665, 0.174533, 0.523599)
bpy.context.view_layer.update()
